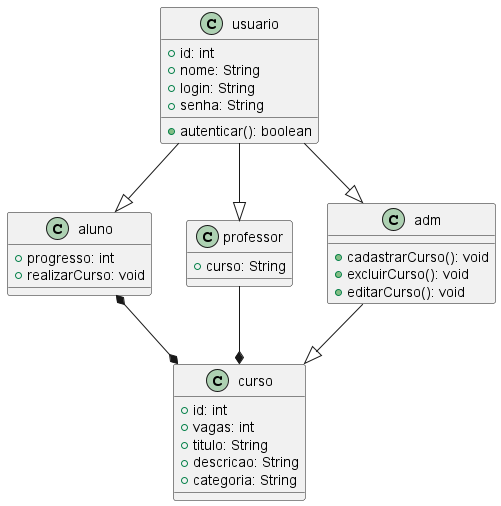

The diagram above was rendered by PlantUML. Its source (embedded in the PNG):
@startuml
class usuario {
  +id: int
  +nome: String
  +login: String
  +senha: String
  +autenticar(): boolean
}

class aluno {
  +progresso: int
  +realizarCurso: void
}

class professor {
  +curso: String
}

class adm{
    +cadastrarCurso(): void
    +excluirCurso(): void
    +editarCurso(): void
}

class curso {
  +id: int
  +vagas: int
  +titulo: String
  +descricao: String
  +categoria: String
}

usuario  --|> adm
usuario  --|> aluno
usuario  --|> professor
adm --|> curso
aluno *--* curso
professor --* curso 
@enduml